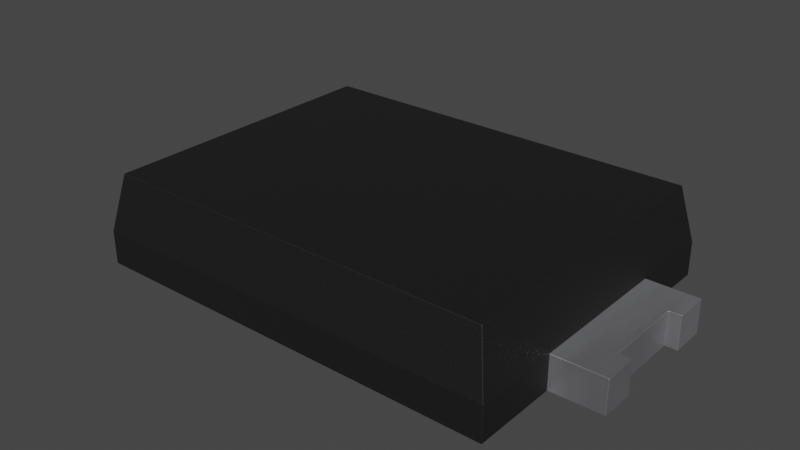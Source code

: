 # Source: PowerDI5.blend  (saved by Blender 3.2.14; exported with 4.5.12 LTS)
import bpy
from mathutils import Matrix  # noqa: F401  (used for matrix-valued properties, if any)

bpy.ops.wm.read_factory_settings(use_empty=True)
scene = bpy.context.scene
scene.name = 'Scene'

# ---- collections
col_collection = bpy.data.collections.new('Collection'); scene.collection.children.link(col_collection)

# ---- materials (node trees are filled in below, after node groups)
mat_metal_pins = bpy.data.materials.new('metal_pins')
mat_metal_pins.use_transparent_shadow = False
mat_metal_pins.preview_render_type = 'CUBE'
mat_metal_pins.use_preview_world = True
mat_plastic_matte_black = bpy.data.materials.new('plastic_matte_black')
mat_plastic_matte_black.use_transparent_shadow = False
mat_plastic_matte_black.preview_render_type = 'CUBE'

# ---- material node trees
mat_metal_pins.use_nodes = True; mat_metal_pins.node_tree.nodes.clear()
_N = mat_metal_pins.node_tree.nodes; _L = mat_metal_pins.node_tree.links
n0 = _N.new('ShaderNodeMapping'); n0.name = 'Mapping'; n0.location = (-1447, -91)
n0.inputs[3].default_value = (4.8, 1.2, 1.1)
n1 = _N.new('ShaderNodeBsdfPrincipled'); n1.name = 'Principled BSDF'; n1.location = (-560, 254)
n1.distribution = 'GGX'
n1.subsurface_method = 'BURLEY'
n1.inputs[1].default_value = 0.7818
n1.inputs[2].default_value = 0.2886
n1.inputs[3].default_value = 1.45
n1.inputs[13].default_value = 0.0
n1.inputs[27].default_value = (0.0, 0.0, 0.0, 1.0)
n1.inputs[28].default_value = 1.0
n2 = _N.new('ShaderNodeOutputMaterial'); n2.name = 'Material Output.002'; n2.location = (-205, 253)
n2.width = 213
n3 = _N.new('ShaderNodeTexNoise'); n3.name = 'Noise Texture.002'; n3.location = (-1228, -73)
n3.inputs[2].default_value = 0.1
n3.inputs[3].default_value = 7.0
n3.inputs[4].default_value = 0.6
n3.inputs[8].default_value = 0.4
n4 = _N.new('ShaderNodeTexCoord'); n4.name = 'Texture Coordinate'; n4.location = (-1636, -116)
n5 = _N.new('ShaderNodeMix'); n5.name = 'Mix.001'; n5.location = (-921, 45)
n5.data_type = 'RGBA'
n5.inputs[6].default_value = (0.9398, 0.9547, 1.0, 1.0)
n5.inputs[7].default_value = (0.13, 0.1259, 0.1359, 1.0)
n6 = _N.new('ShaderNodeBump'); n6.name = 'Bump.001'; n6.location = (-1001, -227)
n6.inputs[0].default_value = 0.05
n6.inputs[1].default_value = 0.01
n6.inputs[2].default_value = 1.0
_L.new(n1.outputs[0], n2.inputs[0])
_L.new(n3.outputs[0], n6.inputs[3])
_L.new(n0.outputs[0], n3.inputs[0])
_L.new(n3.outputs[0], n5.inputs[0])
_L.new(n4.outputs[3], n0.inputs[0])
_L.new(n5.outputs[2], n1.inputs[0])
_L.new(n6.outputs[0], n1.inputs[5])
n2.is_active_output = True
mat_plastic_matte_black.use_nodes = True; mat_plastic_matte_black.node_tree.nodes.clear()
_N = mat_plastic_matte_black.node_tree.nodes; _L = mat_plastic_matte_black.node_tree.links
n0 = _N.new('ShaderNodeOutputMaterial'); n0.name = 'Material Output'; n0.location = (463, 300)
n1 = _N.new('ShaderNodeBsdfPrincipled'); n1.name = 'Principled BSDF'; n1.location = (173, 300)
n1.distribution = 'GGX'
n1.subsurface_method = 'BURLEY'
n1.inputs[1].default_value = 0.06818
n1.inputs[2].default_value = 0.5182
n1.inputs[3].default_value = 1.45
n1.inputs[13].default_value = 0.6432
n1.inputs[20].default_value = 0.1027
n1.inputs[27].default_value = (0.0, 0.0, 0.0, 1.0)
n1.inputs[28].default_value = 1.0
n2 = _N.new('ShaderNodeTexCoord'); n2.name = 'Texture Coordinate'; n2.location = (-1001, 105)
n3 = _N.new('ShaderNodeBump'); n3.name = 'Bump'; n3.location = (-135, -86)
n3.inputs[0].default_value = 0.1
n3.inputs[1].default_value = 0.4
n3.inputs[2].default_value = 1.0
n4 = _N.new('ShaderNodeMapping'); n4.name = 'Mapping'; n4.location = (-755, 143)
n4.inputs[3].default_value = (2.0, 2.0, 2.0)
n5 = _N.new('ShaderNodeValToRGB'); n5.name = 'ColorRamp'; n5.location = (-147, 213)
while len(n5.color_ramp.elements) > 1: n5.color_ramp.elements.remove(n5.color_ramp.elements[-1])
n5.color_ramp.elements[0].position = 0.0; n5.color_ramp.elements[0].color = (0.005014, 0.005014, 0.005014, 1.0)
_e = n5.color_ramp.elements.new(0.9955); _e.color = (0.01269, 0.01269, 0.01269, 1.0)
n6 = _N.new('ShaderNodeTexNoise'); n6.name = 'Noise Texture'; n6.location = (-455, 203)
n6.inputs[2].default_value = 200.0
n6.inputs[3].default_value = 5.6
n6.inputs[4].default_value = 0.5208
_L.new(n1.outputs[0], n0.inputs[0])
_L.new(n6.outputs[0], n5.inputs[0])
_L.new(n5.outputs[0], n1.inputs[0])
_L.new(n2.outputs[2], n4.inputs[0])
_L.new(n4.outputs[0], n6.inputs[0])
_L.new(n6.outputs[0], n3.inputs[3])
_L.new(n3.outputs[0], n1.inputs[5])
n0.is_active_output = True

# ---- world
world_world = bpy.data.worlds.new('World'); scene.world = world_world
world_world.use_nodes = True; world_world.node_tree.nodes.clear()
_N = world_world.node_tree.nodes; _L = world_world.node_tree.links
n0 = _N.new('ShaderNodeOutputWorld'); n0.name = 'World Output'; n0.location = (300, 300)
n1 = _N.new('ShaderNodeBackground'); n1.name = 'Background'; n1.location = (10, 300)
n1.inputs[0].default_value = (0.05088, 0.05088, 0.05088, 1.0)
_L.new(n1.outputs[0], n0.inputs[0])
n0.is_active_output = True
world_world.color = (0.05088, 0.05088, 0.05088)
world_world.use_sun_shadow = False
world_world.sun_shadow_jitter_overblur = 0.0

# ---- meshes
me_shape_9_indexedfaceset_002 = bpy.data.meshes.new('SHAPE_9_IndexedFaceSet.002')
me_shape_9_indexedfaceset_002.from_pydata([(-3.335, -1.441, 0.43), (-3.335, -1.441, 0.0), (-3.335, -0.4509, 0.43), (-2.435, -0.4509, -1.192e-07), (-2.435, -0.4509, 0.43), (-3.335, -0.4509, -1.192e-07), (-3.335, 1.389, 0.43), (-3.335, 0.3991, -1.192e-07), (-3.335, 0.3991, 0.43), (-3.335, 1.389, -1.192e-07), (3.265, -0.9659, 0.43), (3.265, -0.5259, 0.43), (3.115, -0.5259, 0.43), (-1.235, -1.551, 0.43), (2.315, -1.551, 0.43), (2.315, -0.9659, 0.43), (2.315, -1.551, 1.788e-07), (-1.235, 1.499, 1.788e-07), (-1.235, 1.499, 0.43), (2.315, 1.499, 1.788e-07), (3.265, 0.9141, 1.788e-07), (3.265, 0.4741, 1.788e-07), (3.265, 0.9141, 0.43), (3.265, 0.4741, 0.43), (3.115, 0.4741, 0.43), (3.115, -0.5259, 1.788e-07), (3.115, 0.4741, 1.788e-07), (3.265, -0.9659, 1.788e-07), (3.265, -0.5259, 1.788e-07), (-2.539, 1.853, 1.15), (-2.539, -1.905, 1.15), (-2.685, -2.051, 0.43), (-2.685, -1.441, 0.43), (2.615, 1.999, 0.43), (2.469, 1.853, 1.15), (2.469, -1.905, 1.15), (-2.685, 1.389, 0.43), (-2.685, 0.3991, 0.43), (-2.685, -0.4509, 0.43), (-2.685, 0.3991, -1.192e-07), (-2.685, 1.999, -1.192e-07), (-2.685, 1.999, 0.43), (2.615, 0.9141, 1.788e-07), (2.615, -2.051, 0.43), (2.615, 0.9141, 0.43), (2.315, 1.499, 0.43), (2.615, 1.999, 1.788e-07), (-2.685, 1.389, -1.192e-07), (-2.685, -0.4509, -1.192e-07), (-2.685, -1.441, -1.192e-07), (-2.685, -2.051, -1.192e-07), (2.615, -2.051, 1.788e-07), (-2.435, -1.441, -1.192e-07), (-2.435, 1.389, 0.43), (-2.435, 1.389, -1.192e-07), (-2.435, 0.3991, -1.192e-07), (-2.435, 0.3991, 0.43), (-2.435, -1.441, 0.43), (2.315, 0.9141, 1.788e-07), (2.615, -0.9659, 1.788e-07), (2.615, -0.9659, 0.43), (2.315, -0.9659, 1.788e-07), (-1.235, -1.551, -1.192e-07), (2.315, 0.9141, 0.43)], [], [(54, 53, 56, 55), (32, 38, 4, 57), (61, 15, 60, 59), (3, 4, 57, 52), (1, 52, 57, 0), (7, 8, 6, 9), (15, 63, 44, 60), (4, 2, 0, 57), (7, 55, 56, 8), (62, 13, 18, 17), (12, 11, 28, 25), (48, 39, 55, 3), (24, 23, 22), (63, 24, 22), (10, 11, 12), (61, 58, 26, 25), (15, 10, 12), (18, 63, 45), (58, 61, 62, 17), (13, 14, 15), (28, 11, 10, 27), (10, 15, 61, 27), (18, 17, 19, 45), (13, 15, 63, 18), (14, 16, 61, 15), (30, 35, 34, 29), (63, 58, 19, 45), (63, 22, 20, 58), (20, 22, 23, 21), (23, 24, 26, 21), (26, 24, 12, 25), (50, 51, 43, 31), (26, 20, 21), (58, 20, 26), (27, 25, 28), (61, 25, 27), (17, 19, 58), (62, 61, 16), (31, 43, 35, 30), (3, 52, 1, 5), (29, 34, 33, 41), (29, 41, 36), (37, 29, 36), (38, 29, 37), (30, 32, 31), (30, 38, 32), (30, 29, 38), (24, 63, 15, 12), (44, 33, 34), (35, 60, 44), (35, 44, 34), (43, 60, 35), (50, 31, 32, 49), (41, 40, 47, 36), (48, 38, 37, 39), (62, 16, 14, 13), (46, 40, 41, 33), (37, 36, 53, 56), (46, 33, 44, 42), (43, 51, 59, 60), (49, 32, 57, 52), (54, 55, 7, 9), (42, 19, 46), (58, 19, 42), (16, 61, 59), (51, 16, 59), (17, 46, 19), (40, 46, 17), (54, 40, 17), (47, 40, 54), (55, 54, 17), (62, 16, 51), (53, 6, 8, 56), (3, 17, 62), (3, 55, 17), (52, 3, 62), (50, 49, 52), (50, 52, 62), (50, 62, 51), (36, 47, 54, 53), (39, 37, 56, 55), (38, 48, 3, 4), (63, 58, 42, 44), (18, 17, 19, 45), (3, 5, 2, 4), (54, 9, 6, 53), (1, 0, 2, 5)])
me_shape_9_indexedfaceset_002.polygons.foreach_set('material_index', [0, 1, 1, 0, 0, 0, 1, 0, 0, 0, 0, 1, 0, 0, 0, 0, 0, 0, 0, 0, 0, 0, 0, 0, 0, 1, 0, 0, 0, 0, 0, 1, 0, 0, 0, 0, 0, 0, 1, 0, 1, 1, 1, 1, 1, 1, 1, 0, 1, 1, 1, 1, 1, 1, 1, 0, 1, 1, 1, 1, 1, 0, 1, 1, 1, 1, 1, 1, 1, 1, 1, 1, 0, 1, 1, 1, 1, 1, 1, 1, 1, 1, 1, 1, 0, 0, 0])
_k = set([(0, 1), (0, 2), (0, 57), (1, 5), (1, 52), (2, 4), (2, 5), (3, 4), (3, 5), (3, 48), (3, 52), (4, 38), (4, 57), (6, 8), (6, 9), (6, 53), (7, 8), (7, 9), (7, 55), (8, 56), (9, 54), (10, 11), (10, 15), (10, 27), (11, 12), (11, 28), (12, 24), (12, 25), (13, 14), (13, 18), (13, 62), (14, 15), (14, 16), (15, 60), (15, 61), (15, 63), (16, 61), (16, 62), (17, 18), (17, 19), (17, 62), (18, 45), (19, 45), (19, 58), (20, 21), (20, 22), (20, 58), (21, 23), (21, 26), (22, 23), (22, 63), (23, 24), (24, 26), (25, 26), (25, 28), (27, 28), (27, 61), (29, 30), (29, 34), (29, 41), (30, 31), (30, 35), (31, 32), (31, 43), (31, 50), (32, 38), (32, 49), (32, 57), (33, 34), (33, 41), (33, 44), (33, 46), (34, 35), (35, 43), (36, 37), (36, 41), (36, 47), (36, 53), (37, 38), (37, 39), (37, 56), (38, 48), (39, 48), (39, 55), (40, 41), (40, 46), (40, 47), (42, 44), (42, 46), (42, 58), (43, 51), (43, 60), (44, 60), (44, 63), (45, 63), (47, 54), (49, 50), (49, 52), (50, 51), (51, 59), (52, 57), (53, 54), (53, 56), (54, 55), (55, 56), (58, 63), (59, 60), (59, 61)])
me_shape_9_indexedfaceset_002.attributes.new('sharp_edge', 'BOOLEAN', 'EDGE').data.foreach_set('value', [ (min(e.vertices), max(e.vertices)) in _k for e in me_shape_9_indexedfaceset_002.edges])
_uv = me_shape_9_indexedfaceset_002.uv_layers.new(name='UVMap')
_uv.uv.foreach_set('vector', [0.7108, 0.4603, 0.7108, 0.5254, 0.5608, 0.5254, 0.5608, 0.4603, 0.0885, 0.282, 0.0885, 0.432, 0.1264, 0.432, 0.1264, 0.282, 0.8461, 0.4603, 0.8461, 0.5254, 0.8915, 0.5254, 0.8915, 0.4603, 0.432, 0.4603, 0.432, 0.5254, 0.282, 0.5254, 0.282, 0.4603, -0.00998, 0.4603, 0.1264, 0.4603, 0.1264, 0.5254, -0.00998, 0.5254, 0.5608, 0.4603, 0.5608, 0.5254, 0.7108, 0.5254, 0.7108, 0.4603, 0.8461, 0.354, 0.8461, 0.6388, 0.8915, 0.6388, 0.8915, 0.354, 0.1264, 0.432, -0.00998, 0.432, -0.00998, 0.282, 0.1264, 0.282, -0.00998, 0.4603, 0.1264, 0.4603, 0.1264, 0.5254, -0.00998, 0.5254, 0.2653, 0.4603, 0.2653, 0.5254, 0.7275, 0.5254, 0.7275, 0.4603, 0.9673, 0.5254, 0.99, 0.5254, 0.99, 0.4603, 0.9673, 0.4603, 0.0885, 0.432, 0.0885, 0.5608, 0.1264, 0.5608, 0.1264, 0.432, 0.9673, 0.5722, 0.99, 0.5722, 0.99, 0.6388, 0.8461, 0.6388, 0.9673, 0.5722, 0.99, 0.6388, 0.99, 0.354, 0.99, 0.4206, 0.9673, 0.4206, 0.8461, 0.354, 0.8461, 0.6388, 0.9673, 0.5722, 0.9673, 0.4206, 0.8461, 0.354, 0.99, 0.354, 0.9673, 0.4206, 0.3082, 0.7275, 0.8461, 0.6388, 0.8461, 0.7275, 0.8461, 0.6388, 0.8461, 0.354, 0.3082, 0.2653, 0.3082, 0.7275, 0.3082, 0.2653, 0.8461, 0.2653, 0.8461, 0.354, 0.4206, 0.4603, 0.4206, 0.5254, 0.354, 0.5254, 0.354, 0.4603, 0.99, 0.5254, 0.8461, 0.5254, 0.8461, 0.4603, 0.99, 0.4603, 0.3082, 0.5254, 0.3082, 0.4603, 0.8461, 0.4603, 0.8461, 0.5254, 0.3082, 0.2653, 0.8461, 0.354, 0.8461, 0.6388, 0.3082, 0.7275, 0.2653, 0.5254, 0.2653, 0.4603, 0.354, 0.4603, 0.354, 0.5254, 0.1106, 0.2117, 0.8694, 0.2117, 0.8694, 0.7811, 0.1106, 0.7811, 0.6388, 0.5254, 0.6388, 0.4603, 0.7275, 0.4603, 0.7275, 0.5254, 0.8461, 0.5254, 0.99, 0.5254, 0.99, 0.4603, 0.8461, 0.4603, 0.6388, 0.4603, 0.6388, 0.5254, 0.5722, 0.5254, 0.5722, 0.4603, 0.99, 0.5254, 0.9673, 0.5254, 0.9673, 0.4603, 0.99, 0.4603, 0.5722, 0.4603, 0.5722, 0.5254, 0.4206, 0.5254, 0.4206, 0.4603, 0.0885, 0.4603, 0.8915, 0.4603, 0.8915, 0.5254, 0.0885, 0.5254, 0.9673, 0.5722, 0.99, 0.6388, 0.99, 0.5722, 0.8461, 0.6388, 0.99, 0.6388, 0.9673, 0.5722, 0.99, 0.354, 0.9673, 0.4206, 0.99, 0.4206, 0.8461, 0.354, 0.9673, 0.4206, 0.99, 0.354, 0.3082, 0.7275, 0.8461, 0.7275, 0.8461, 0.6388, 0.3082, 0.2653, 0.8461, 0.354, 0.8461, 0.2653, 0.0885, 0.5254, 0.8915, 0.5254, 0.8694, 0.6345, 0.1106, 0.6345, 0.1264, 0.432, 0.1264, 0.282, -0.00998, 0.282, -0.00998, 0.432, 0.1106, 0.6345, 0.8694, 0.6345, 0.8915, 0.5254, 0.0885, 0.5254, 0.7811, 0.6345, 0.8032, 0.5254, 0.7108, 0.5254, 0.5608, 0.5254, 0.7811, 0.6345, 0.7108, 0.5254, 0.432, 0.5254, 0.7811, 0.6345, 0.5608, 0.5254, 0.2117, 0.6345, 0.282, 0.5254, 0.1896, 0.5254, 0.2117, 0.6345, 0.432, 0.5254, 0.282, 0.5254, 0.2117, 0.6345, 0.7811, 0.6345, 0.432, 0.5254, 0.9673, 0.5722, 0.8461, 0.6388, 0.8461, 0.354, 0.9673, 0.4206, 0.6388, 0.5254, 0.8032, 0.5254, 0.7811, 0.6345, 0.2117, 0.6345, 0.354, 0.5254, 0.6388, 0.5254, 0.2117, 0.6345, 0.6388, 0.5254, 0.7811, 0.6345, 0.1896, 0.5254, 0.354, 0.5254, 0.2117, 0.6345, 0.1896, 0.4603, 0.1896, 0.5254, 0.282, 0.5254, 0.282, 0.4603, 0.8032, 0.5254, 0.8032, 0.4603, 0.7108, 0.4603, 0.7108, 0.5254, 0.432, 0.4603, 0.432, 0.5254, 0.5608, 0.5254, 0.5608, 0.4603, 0.3082, 0.4603, 0.8461, 0.4603, 0.8461, 0.5254, 0.3082, 0.5254, 0.8915, 0.4603, 0.0885, 0.4603, 0.0885, 0.5254, 0.8915, 0.5254, 0.0885, 0.5608, 0.0885, 0.7108, 0.1264, 0.7108, 0.1264, 0.5608, 0.8032, 0.4603, 0.8032, 0.5254, 0.6388, 0.5254, 0.6388, 0.4603, 0.1896, 0.5254, 0.1896, 0.4603, 0.354, 0.4603, 0.354, 0.5254, 0.0885, 0.4603, 0.0885, 0.5254, 0.1264, 0.5254, 0.1264, 0.4603, 0.1264, 0.7108, 0.1264, 0.5608, -0.00998, 0.5608, -0.00998, 0.7108, 0.8915, 0.6388, 0.8461, 0.7275, 0.8915, 0.8032, 0.8461, 0.6388, 0.8461, 0.7275, 0.8915, 0.6388, 0.8461, 0.2653, 0.8461, 0.354, 0.8915, 0.354, 0.8915, 0.1896, 0.8461, 0.2653, 0.8915, 0.354, 0.3082, 0.7275, 0.8915, 0.8032, 0.8461, 0.7275, 0.0885, 0.8032, 0.8915, 0.8032, 0.3082, 0.7275, 0.1264, 0.7108, 0.0885, 0.8032, 0.3082, 0.7275, 0.0885, 0.7108, 0.0885, 0.8032, 0.1264, 0.7108, 0.1264, 0.5608, 0.1264, 0.7108, 0.3082, 0.7275, 0.3082, 0.2653, 0.8461, 0.2653, 0.8915, 0.1896, 0.1264, 0.7108, -0.00998, 0.7108, -0.00998, 0.5608, 0.1264, 0.5608, 0.1264, 0.432, 0.3082, 0.7275, 0.3082, 0.2653, 0.1264, 0.432, 0.1264, 0.5608, 0.3082, 0.7275, 0.1264, 0.282, 0.1264, 0.432, 0.3082, 0.2653, 0.0885, 0.1896, 0.0885, 0.282, 0.1264, 0.282, 0.0885, 0.1896, 0.1264, 0.282, 0.3082, 0.2653, 0.0885, 0.1896, 0.3082, 0.2653, 0.8915, 0.1896, 0.0885, 0.5254, 0.0885, 0.4603, 0.1264, 0.4603, 0.1264, 0.5254, 0.0885, 0.4603, 0.0885, 0.5254, 0.1264, 0.5254, 0.1264, 0.4603, 0.0885, 0.5254, 0.0885, 0.4603, 0.1264, 0.4603, 0.1264, 0.5254, 0.8461, 0.5254, 0.8461, 0.4603, 0.8915, 0.4603, 0.8915, 0.5254, 0.3082, 0.5254, 0.3082, 0.4603, 0.8461, 0.4603, 0.8461, 0.5254, 0.1264, 0.4603, -0.00998, 0.4603, -0.00998, 0.5254, 0.1264, 0.5254, 0.1264, 0.4603, -0.00998, 0.4603, -0.00998, 0.5254, 0.1264, 0.5254, 0.282, 0.4603, 0.282, 0.5254, 0.432, 0.5254, 0.432, 0.4603])
me_shape_9_indexedfaceset_002.materials.append(mat_metal_pins)
me_shape_9_indexedfaceset_002.materials.append(mat_plastic_matte_black)
me_shape_9_indexedfaceset_002.update()
me_shape_9_indexedfaceset_002.normals_split_custom_set([tuple(v) for v in zip(*[iter([1.0, 2.8e-07, 0.0, 1.0, 2.8e-07, 0.0, 1.0, 2.8e-07, 0.0, 1.0, 2.8e-07, 0.0, 0.0, 0.0, -1.0, 0.0, 0.0, -1.0, 0.0, 0.0, -1.0, 0.0, 0.0, -1.0, 9.934e-07, 1.0, 0.0, 9.934e-07, 1.0, 0.0, 9.934e-07, 1.0, 0.0, 9.934e-07, 1.0, 0.0, 1.0, 5.601e-07, 0.0, 1.0, 5.601e-07, 0.0, 1.0, 5.601e-07, 0.0, 1.0, 5.601e-07, 0.0, 8.61e-07, -1.0, 0.0, 8.61e-07, -1.0, 0.0, 8.61e-07, -1.0, 0.0, 8.61e-07, -1.0, 0.0, -1.0, 0.0, 0.0, -1.0, 0.0, 0.0, -1.0, 0.0, 0.0, -1.0, 0.0, 0.0, 0.0, 0.0, -1.0, 0.0, 0.0, -1.0, 0.0, 0.0, -1.0, 0.0, 0.0, -1.0, -1.07e-08, 0.0, 1.0, -1.07e-08, 0.0, 1.0, -1.07e-08, 0.0, 1.0, -1.07e-08, 0.0, 1.0, 0.0, -1.0, 0.0, 0.0, -1.0, 0.0, 0.0, -1.0, 0.0, 0.0, -1.0, 0.0, -1.0, -1.818e-07, 0.0, -1.0, -1.818e-07, 0.0, -1.0, -1.818e-07, 0.0, -1.0, -1.818e-07, 0.0, 0.0, 1.0, 0.0, 0.0, 1.0, 0.0, 0.0, 1.0, 0.0, 0.0, 1.0, 0.0, 0.0, 0.0, -1.0, 0.0, 0.0, -1.0, 0.0, 0.0, -1.0, 0.0, 0.0, -1.0, 0.0, 0.0, 1.0, 0.0, 0.0, 1.0, 0.0, 0.0, 1.0, -7.13e-08, 0.0, 1.0, -7.13e-08, 0.0, 1.0, -7.13e-08, 0.0, 1.0, 0.0, 0.0, 1.0, 0.0, 0.0, 1.0, 0.0, 0.0, 1.0, 1.234e-14, 0.0, -1.0, 1.234e-14, 0.0, -1.0, 1.234e-14, 0.0, -1.0, 1.234e-14, 0.0, -1.0, 0.0, 0.0, 1.0, 0.0, 0.0, 1.0, 0.0, 0.0, 1.0, -2.87e-08, 0.0, 1.0, -2.87e-08, 0.0, 1.0, -2.87e-08, 0.0, 1.0, 4.198e-08, 6.045e-08, -1.0, 4.198e-08, 6.045e-08, -1.0, 4.198e-08, 6.045e-08, -1.0, 4.198e-08, 6.045e-08, -1.0, -5.74e-08, 0.0, 1.0, -5.74e-08, 0.0, 1.0, -5.74e-08, 0.0, 1.0, 1.0, 0.0, 0.0, 1.0, 0.0, 0.0, 1.0, 0.0, 0.0, 1.0, 0.0, 0.0, 0.0, -1.0, 0.0, 0.0, -1.0, 0.0, 0.0, -1.0, 0.0, 0.0, -1.0, 0.0, 0.0, -1.0, 0.0, 0.0, -1.0, 0.0, 0.0, -1.0, 0.0, 0.0, -1.0, 0.0, -4.087e-08, -3.023e-08, 1.0, -4.087e-08, -3.023e-08, 1.0, -4.087e-08, -3.023e-08, 1.0, -4.087e-08, -3.023e-08, 1.0, 1.0, 4.739e-07, 5.545e-07, 1.0, 4.739e-07, 5.545e-07, 1.0, 4.739e-07, 5.545e-07, 1.0, 4.739e-07, 5.545e-07, 1.077e-08, -6.344e-08, 1.0, 1.077e-08, -6.344e-08, 1.0, 1.077e-08, -6.344e-08, 1.0, 1.077e-08, -6.344e-08, 1.0, 1.0, 0.0, 0.0, 1.0, 0.0, 0.0, 1.0, 0.0, 0.0, 1.0, 0.0, 0.0, -1.255e-07, 1.0, 0.0, -1.255e-07, 1.0, 0.0, -1.255e-07, 1.0, 0.0, -1.255e-07, 1.0, 0.0, 1.0, 6.301e-07, 0.0, 1.0, 6.301e-07, 0.0, 1.0, 6.301e-07, 0.0, 1.0, 6.301e-07, 0.0, 0.0, -1.0, 0.0, 0.0, -1.0, 0.0, 0.0, -1.0, 0.0, 0.0, -1.0, 0.0, 1.0, 0.0, 0.0, 1.0, 0.0, 0.0, 1.0, 0.0, 0.0, 1.0, 0.0, 0.0, 1.35e-07, -1.0, 0.0, 1.35e-07, -1.0, 0.0, 1.35e-07, -1.0, 0.0, 1.35e-07, -1.0, 0.0, 0.0, 0.0, -1.0, 0.0, 0.0, -1.0, 0.0, 0.0, -1.0, 0.0, 0.0, -1.0, 0.0, 0.0, -1.0, 0.0, 0.0, -1.0, 0.0, 0.0, -1.0, 0.0, 0.0, -1.0, 0.0, 0.0, -1.0, 0.0, 0.0, -1.0, 0.0, 0.0, -1.0, 0.0, 0.0, -1.0, 0.0, 0.0, -1.0, 0.0, 0.0, -1.0, 0.0, 0.0, -1.0, 8.395e-08, 5.474e-14, -1.0, 8.395e-08, 5.474e-14, -1.0, 8.395e-08, 5.474e-14, -1.0, 5.037e-08, -0.9801, 0.1987, 5.037e-08, -0.9801, 0.1987, 5.037e-08, -0.9801, 0.1987, 5.037e-08, -0.9801, 0.1987, -6.623e-08, -6.021e-08, -1.0, -6.623e-08, -6.021e-08, -1.0, -6.623e-08, -6.021e-08, -1.0, -6.623e-08, -6.021e-08, -1.0, -6.462e-08, 0.9801, 0.1987, -6.462e-08, 0.9801, 0.1987, -6.462e-08, 0.9801, 0.1987, -6.462e-08, 0.9801, 0.1987, -0.9801, -1.596e-06, 0.1987, -0.9801, -1.596e-06, 0.1987, -0.9801, -1.596e-06, 0.1987, -0.9801, 3.278e-07, 0.1987, -0.9801, 3.278e-07, 0.1987, -0.9801, 3.278e-07, 0.1987, -0.9801, 0.0, 0.1987, -0.9801, 0.0, 0.1987, -0.9801, 0.0, 0.1987, -0.9801, 0.0, 0.1987, -0.9801, 0.0, 0.1987, -0.9801, 0.0, 0.1987, -0.9801, 0.0, 0.1987, -0.9801, 0.0, 0.1987, -0.9801, 0.0, 0.1987, -0.9801, 0.0, 0.1987, -0.9801, 0.0, 0.1987, -0.9801, 0.0, 0.1987, 3.881e-08, 0.0, 1.0, 3.881e-08, 0.0, 1.0, 3.881e-08, 0.0, 1.0, 3.881e-08, 0.0, 1.0, 0.9801, 8.973e-07, 0.1987, 0.9801, 8.973e-07, 0.1987, 0.9801, 8.973e-07, 0.1987, 0.9801, 0.0, 0.1987, 0.9801, 0.0, 0.1987, 0.9801, 0.0, 0.1987, 0.9801, 1.727e-07, 0.1987, 0.9801, 1.727e-07, 0.1987, 0.9801, 1.727e-07, 0.1987, 0.9801, 0.0, 0.1987, 0.9801, 0.0, 0.1987, 0.9801, 0.0, 0.1987, -1.0, 0.0, 0.0, -1.0, 0.0, 0.0, -1.0, 0.0, 0.0, -1.0, 0.0, 0.0, -1.0, -1.363e-06, 0.0, -1.0, -1.363e-06, 0.0, -1.0, -1.363e-06, 0.0, -1.0, -1.363e-06, 0.0, -1.0, 0.0, 0.0, -1.0, 0.0, 0.0, -1.0, 0.0, 0.0, -1.0, 0.0, 0.0, 0.0, -1.0, -3.124e-07, 0.0, -1.0, -3.124e-07, 0.0, -1.0, -3.124e-07, 0.0, -1.0, -3.124e-07, -1.574e-07, 1.0, 0.0, -1.574e-07, 1.0, 0.0, -1.574e-07, 1.0, 0.0, -1.574e-07, 1.0, 0.0, 0.0, 1.505e-07, -1.0, 0.0, 1.505e-07, -1.0, 0.0, 1.505e-07, -1.0, 0.0, 1.505e-07, -1.0, 1.0, 7.665e-07, 0.0, 1.0, 7.665e-07, 0.0, 1.0, 7.665e-07, 0.0, 1.0, 7.665e-07, 0.0, 1.0, 0.0, 0.0, 1.0, 0.0, 0.0, 1.0, 0.0, 0.0, 1.0, 0.0, 0.0, -2.861e-06, 1.0, 0.0, -2.861e-06, 1.0, 0.0, -2.861e-06, 1.0, 0.0, -2.861e-06, 1.0, 0.0, 0.0, 0.0, -1.0, 0.0, 0.0, -1.0, 0.0, 0.0, -1.0, 0.0, 0.0, -1.0, 4.366e-14, 0.0, -1.0, 4.366e-14, 0.0, -1.0, 4.366e-14, 0.0, -1.0, 0.0, 0.0, -1.0, 0.0, 0.0, -1.0, 0.0, 0.0, -1.0, 4.049e-14, 0.0, -1.0, 4.049e-14, 0.0, -1.0, 4.049e-14, 0.0, -1.0, -8.732e-14, 0.0, -1.0, -8.732e-14, 0.0, -1.0, -8.732e-14, 0.0, -1.0, 0.0, 0.0, -1.0, 0.0, 0.0, -1.0, 0.0, 0.0, -1.0, 5.623e-08, -4.33e-07, -1.0, 5.623e-08, -4.33e-07, -1.0, 5.623e-08, -4.33e-07, -1.0, 2.394e-07, 9.81e-08, -1.0, 2.394e-07, 9.81e-08, -1.0, 2.394e-07, 9.81e-08, -1.0, 0.0, 0.0, -1.0, 0.0, 0.0, -1.0, 0.0, 0.0, -1.0, 2.484e-07, 0.0, -1.0, 2.484e-07, 0.0, -1.0, 2.484e-07, 0.0, -1.0, 8.395e-08, 5.037e-08, -1.0, 8.395e-08, 5.037e-08, -1.0, 8.395e-08, 5.037e-08, -1.0, -1.003e-07, -7.526e-08, 1.0, -1.003e-07, -7.526e-08, 1.0, -1.003e-07, -7.526e-08, 1.0, -1.003e-07, -7.526e-08, 1.0, 8.957e-08, 9.771e-08, -1.0, 8.957e-08, 9.771e-08, -1.0, 8.957e-08, 9.771e-08, -1.0, 2.484e-07, 1.115e-13, -1.0, 2.484e-07, 1.115e-13, -1.0, 2.484e-07, 1.115e-13, -1.0, 0.0, 0.0, -1.0, 0.0, 0.0, -1.0, 0.0, 0.0, -1.0, 0.0, 0.0, -1.0, 0.0, 0.0, -1.0, 0.0, 0.0, -1.0, 0.0, 0.0, -1.0, 0.0, 0.0, -1.0, 0.0, 0.0, -1.0, 5.623e-08, -1.631e-07, -1.0, 5.623e-08, -1.631e-07, -1.0, 5.623e-08, -1.631e-07, -1.0, 9.537e-07, -1.0, 0.0, 9.537e-07, -1.0, 0.0, 9.537e-07, -1.0, 0.0, 9.537e-07, -1.0, 0.0, 0.0, 1.0, 0.0, 0.0, 1.0, 0.0, 0.0, 1.0, 0.0, 0.0, 1.0, 0.0, 0.0, -1.0, 0.0, 0.0, -1.0, 0.0, 0.0, -1.0, 0.0, 0.0, -1.0, 0.0, 0.0, -1.0, 0.0, 0.0, -1.0, 0.0, 0.0, -1.0, 0.0, 0.0, -1.0, 0.0, 0.0, -1.0, 0.0, 0.0, -1.0, 0.0, 0.0, -1.0, 0.0, 0.0, -1.0, 0.0, -3.311e-07, 1.0, 0.0, -3.311e-07, 1.0, 0.0, -3.311e-07, 1.0, 0.0, -3.311e-07, 1.0, 0.0, -2.649e-07, 1.0, 0.0, -2.649e-07, 1.0, 0.0, -2.649e-07, 1.0, 0.0, -2.649e-07, 1.0, 0.0, -1.0, 0.0, 0.0, -1.0, 0.0, 0.0, -1.0, 0.0, 0.0, -1.0, 0.0, 0.0])] * 3)])
me_material_preview_mesh = bpy.data.meshes.new('Material_Preview_Mesh')
me_material_preview_mesh.from_pydata([], [], [])
me_material_preview_mesh.update()

# ---- objects
ob_shape_9_indexedfaceset = bpy.data.objects.new('SHAPE_9_IndexedFaceSet', me_shape_9_indexedfaceset_002)
ob_material_preview_dummy = bpy.data.objects.new('Material_Preview_Dummy', me_material_preview_mesh)

# ---- transforms, parenting, visibility, modifiers, constraints
ob_shape_9_indexedfaceset.location = (0.0, 0.0, 0.0)
_m = ob_shape_9_indexedfaceset.modifiers.new('Bevel', 'BEVEL')
_m.width = 0.01
_m.width_pct = 0.01
_m.segments = 10
ob_material_preview_dummy.location = (0.0, 0.0, 0.0)
ob_material_preview_dummy.hide_select = True
ob_material_preview_dummy.hide_render = True

# ---- collection membership
col_collection.objects.link(ob_shape_9_indexedfaceset)
col_collection.objects.link(ob_material_preview_dummy)

# ---- scene / render settings (as saved in the file)
scene.frame_start = 1; scene.frame_end = 250; scene.frame_set(1)
scene.render.engine = 'BLENDER_EEVEE_NEXT'
scene.cycles.sampling_pattern = 'TABULATED_SOBOL'
scene.cycles.use_light_tree = False
scene.view_settings.view_transform = 'Filmic'
bpy.context.view_layer.update()

# ---- added for rendering (the .blend has no active camera and no usable light): camera, sun
cam_auto = bpy.data.cameras.new('AutoCamera')
cam_auto.lens = 50.0
cam_auto.sensor_width = 36.0
cam_auto.clip_end = 1000.0
ob_auto_camera = bpy.data.objects.new('AutoCamera', cam_auto)
scene.collection.objects.link(ob_auto_camera)
ob_auto_camera.location = (7.20845, -8.71815, 6.36981)
ob_auto_camera.rotation_euler = (1.09748, -7.21219e-08, 0.694738)
scene.camera = ob_auto_camera
light_auto_sun = bpy.data.lights.new('AutoSun', 'SUN')
light_auto_sun.energy = 3.0
light_auto_sun.angle = 0.0523599
ob_auto_sun = bpy.data.objects.new('AutoSun', light_auto_sun)
scene.collection.objects.link(ob_auto_sun)
ob_auto_sun.rotation_euler = (0.872665, 0.174533, 0.523599)
bpy.context.view_layer.update()
